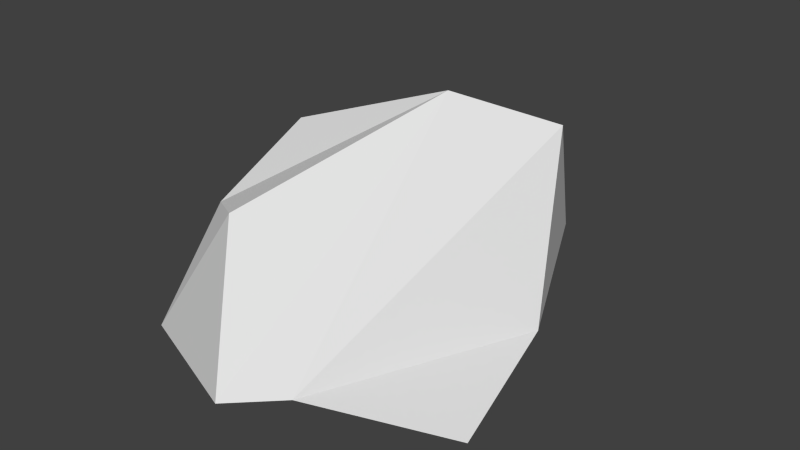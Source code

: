 # Source: Rock.blend  (saved by Blender 2.72.0; exported with 4.5.12 LTS)
import bpy
from mathutils import Matrix  # noqa: F401  (used for matrix-valued properties, if any)

bpy.ops.wm.read_factory_settings(use_empty=True)
scene = bpy.context.scene
scene.name = 'Scene'

# ---- collections
col_collection_1 = bpy.data.collections.new('Collection 1'); scene.collection.children.link(col_collection_1)

# ---- materials (node trees are filled in below, after node groups)
mat_material = bpy.data.materials.new('Material')
mat_material.alpha_threshold = 0.0
mat_material.use_transparent_shadow = False
mat_material.roughness = 0.5
mat_material.line_color = (0.0, 0.0, 0.0, 1.0)

# ---- material node trees

# ---- world
world_world = bpy.data.worlds.new('World'); scene.world = world_world
world_world.color = (0.05088, 0.05088, 0.05088)
world_world.use_sun_shadow = False
world_world.sun_shadow_jitter_overblur = 0.0
world_world.cycles.sampling_method = 'MANUAL'
world_world.cycles.sample_map_resolution = 256

# ---- meshes
me_cube = bpy.data.meshes.new('Cube')
me_cube.from_pydata([(1.788, 1.856, -0.2434), (2.418, -1.051, -0.6515), (-2.428, -1.301, -0.6538), (-2.664, 2.318, -0.6538), (-1.146, 2.952, 3.243), (-0.3803, -3.715, 0.2971), (-3.979, -1.912, -0.6326), (-3.703, 1.659, 2.451), (-2.231, -1.575, 2.104), (-3.325, -0.8167, 1.694), (0.4689, 4.406, 2.519), (0.4146, -2.869, 0.2598), (-2.654, 1.556, -0.6538), (-2.664, 1.585, -0.6299), (-0.2219, 5.971, -0.3918)], [], [(0, 1, 2, 12, 3, 14), (8, 9, 6, 5), (10, 4, 8, 5, 11), (1, 11, 5, 6, 2), (12, 13, 3), (10, 0, 14), (4, 7, 9, 8), (0, 10, 11, 1), (2, 6, 9, 7, 13, 12), (4, 10, 13, 7), (13, 10, 14, 3)])
_uv = me_cube.uv_layers.new(name='UVMap')
_uv.uv.foreach_set('vector', [0.5, 1.0, 0.933, 0.75, 0.933, 0.25, 0.5, 0.0, 0.06699, 0.25, 0.06699, 0.75, 0.0, 0.0, 1.0, 0.0, 1.0, 1.0, 0.0, 1.0, 0.5, 1.0, 0.9755, 0.6545, 0.7939, 0.09549, 0.2061, 0.09549, 0.02447, 0.6545, 0.5, 1.0, 0.9755, 0.6545, 0.7939, 0.09549, 0.2061, 0.09549, 0.02447, 0.6545, 0.0, 0.0, 1.0, 0.0, 1.0, 1.0, 0.0, 0.0, 1.0, 0.0, 1.0, 1.0, 0.0, 0.0, 1.0, 0.0, 1.0, 1.0, 0.0, 1.0, 0.0, 0.0, 1.0, 0.0, 1.0, 1.0, 0.0, 1.0, 0.5, 1.0, 0.933, 0.75, 0.933, 0.25, 0.5, 0.0, 0.06699, 0.25, 0.06699, 0.75, 0.0, 0.0, 1.0, 0.0, 1.0, 1.0, 0.0, 1.0, 0.0, 0.0, 1.0, 0.0, 1.0, 1.0, 0.0, 1.0])
me_cube.materials.append(mat_material)
me_cube.use_remesh_preserve_volume = False
me_cube.use_remesh_preserve_attributes = False
me_cube.use_mirror_vertex_groups = False
me_cube.update()

# ---- objects
ob_cube = bpy.data.objects.new('Cube', me_cube)

# ---- transforms, parenting, visibility, modifiers, constraints
ob_cube.location = (0.0, 0.0, 0.0)
ob_cube.lock_rotations_4d = False
ob_cube.empty_display_type = 'ARROWS'
ob_cube.lineart.crease_threshold = 0.0

# ---- collection membership
col_collection_1.objects.link(ob_cube)

# ---- scene / render settings (as saved in the file)
scene.frame_start = 1; scene.frame_end = 250; scene.frame_set(1)
scene.render.engine = 'BLENDER_EEVEE_NEXT'
scene.render.resolution_percentage = 50
scene.render.dither_intensity = 0.0
scene.cycles.use_denoising = False
scene.cycles.samples = 10
scene.cycles.sampling_pattern = 'TABULATED_SOBOL'
scene.cycles.light_sampling_threshold = 0.0
scene.cycles.use_adaptive_sampling = False
scene.cycles.use_light_tree = False
scene.cycles.blur_glossy = 0.0
scene.cycles.pixel_filter_type = 'GAUSSIAN'
scene.cycles.sample_clamp_indirect = 0.0
scene.view_settings.view_transform = 'Standard'
bpy.context.view_layer.update()

# ---- added for rendering (the .blend has no active camera and no usable light): camera, sun
cam_auto = bpy.data.cameras.new('AutoCamera')
cam_auto.lens = 50.0
cam_auto.sensor_width = 36.0
cam_auto.clip_end = 1000.0
ob_auto_camera = bpy.data.objects.new('AutoCamera', cam_auto)
scene.collection.objects.link(ob_auto_camera)
ob_auto_camera.location = (10.5485, -12.4666, 10.3578)
ob_auto_camera.rotation_euler = (1.09748, -7.21219e-08, 0.694738)
scene.camera = ob_auto_camera
light_auto_sun = bpy.data.lights.new('AutoSun', 'SUN')
light_auto_sun.energy = 3.0
light_auto_sun.angle = 0.0523599
ob_auto_sun = bpy.data.objects.new('AutoSun', light_auto_sun)
scene.collection.objects.link(ob_auto_sun)
ob_auto_sun.rotation_euler = (0.872665, 0.174533, 0.523599)
bpy.context.view_layer.update()
